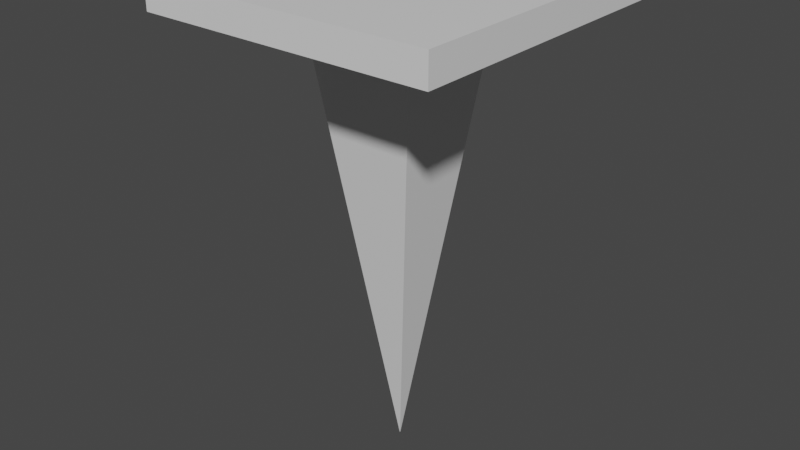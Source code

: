 # Source: Lab_KEY.blend  (saved by Blender 3.0.42; exported with 4.5.12 LTS)
import bpy
from mathutils import Matrix  # noqa: F401  (used for matrix-valued properties, if any)

bpy.ops.wm.read_factory_settings(use_empty=True)
scene = bpy.context.scene
scene.name = 'Scene'

# ---- collections
col_collection = bpy.data.collections.new('Collection'); scene.collection.children.link(col_collection)

# ---- materials (node trees are filled in below, after node groups)
mat_keymat = bpy.data.materials.new('KEYMAT')
mat_keymat.use_transparent_shadow = False

# ---- material node trees
mat_keymat.use_nodes = True; mat_keymat.node_tree.nodes.clear()
_N = mat_keymat.node_tree.nodes; _L = mat_keymat.node_tree.links
n0 = _N.new('ShaderNodeBsdfPrincipled'); n0.name = 'Principled BSDF'; n0.location = (10, 300)
n0.distribution = 'GGX'
n0.subsurface_method = 'RANDOM_WALK_SKIN'
n0.inputs[3].default_value = 1.45
n0.inputs[27].default_value = (0.0, 0.0, 0.0, 1.0)
n0.inputs[28].default_value = 1.0
n1 = _N.new('ShaderNodeOutputMaterial'); n1.name = 'Material Output'; n1.location = (300, 300)
_L.new(n0.outputs[0], n1.inputs[0])
n1.is_active_output = True

# ---- world
world_world = bpy.data.worlds.new('World'); scene.world = world_world
world_world.use_nodes = True; world_world.node_tree.nodes.clear()
_N = world_world.node_tree.nodes; _L = world_world.node_tree.links
n0 = _N.new('ShaderNodeOutputWorld'); n0.name = 'World Output'; n0.location = (300, 300)
n1 = _N.new('ShaderNodeBackground'); n1.name = 'Background'; n1.location = (10, 300)
n1.inputs[0].default_value = (0.05088, 0.05088, 0.05088, 1.0)
_L.new(n1.outputs[0], n0.inputs[0])
n0.is_active_output = True
world_world.color = (0.05088, 0.05088, 0.05088)
world_world.use_sun_shadow = False
world_world.sun_shadow_jitter_overblur = 0.0

# ---- meshes
me_cube_001 = bpy.data.meshes.new('Cube.001')
me_cube_001.from_pydata([(-0.0005263, -0.5037, 0.0005263), (-0.1329, 0.5037, 0.1329), (-0.0005263, -0.5037, -0.0005263), (-0.1329, 0.5037, -0.1329), (0.0005263, -0.5037, 0.0005263), (0.1329, 0.5037, 0.1329), (0.0005263, -0.5037, -0.0005263), (0.1329, 0.5037, -0.1329), (-0.3357, 0.5037, 0.3357), (-0.3357, 0.5037, -0.3357), (0.3357, 0.5037, -0.3357), (0.3357, 0.5037, 0.3357), (-0.3357, 0.571, 0.3357), (-0.3357, 0.571, -0.3357), (0.3357, 0.571, -0.3357), (0.3357, 0.571, 0.3357)], [], [(0, 1, 3, 2), (2, 3, 7, 6), (6, 7, 5, 4), (4, 5, 1, 0), (2, 6, 4, 0), (1, 5, 11, 8), (11, 10, 14, 15), (7, 3, 9, 10), (5, 7, 10, 11), (3, 1, 8, 9), (14, 13, 12, 15), (9, 8, 12, 13), (8, 11, 15, 12), (10, 9, 13, 14)])
_uv = me_cube_001.uv_layers.new(name='UVMap')
_uv.uv.foreach_set('vector', [0.9237, 0.0, 1.0, 0.5844, 0.8468, 0.5844, 0.9231, 0.0, 0.7698, 0.5844, 0.6935, 0.0, 0.8468, 0.0, 0.7704, 0.5844, 0.6172, 0.0, 0.6935, 0.5844, 0.5403, 0.5844, 0.6166, 0.0, 0.4639, 0.0, 0.5403, 0.5844, 0.387, 0.5844, 0.4633, 0.0, 0.5417, 0.5844, 0.5424, 0.5844, 0.5424, 0.585, 0.5417, 0.585, 0.1169, 0.6571, 0.2701, 0.6571, 0.387, 0.774, 0.0, 0.774, 0.4257, 0.9714, 0.4257, 0.5844, 0.4644, 0.5844, 0.4644, 0.9714, 0.2701, 0.5039, 0.1169, 0.5039, 2.98e-08, 0.387, 0.387, 0.387, 0.2701, 0.6571, 0.2701, 0.5039, 0.387, 0.387, 0.387, 0.774, 0.1169, 0.5039, 0.1169, 0.6571, 0.0, 0.774, 2.98e-08, 0.387, 2.98e-08, 0.0, 0.387, 2.98e-08, 0.387, 0.387, 0.0, 0.387, 0.4257, 0.5844, 0.4257, 0.9714, 0.387, 0.9714, 0.387, 0.5844, 0.5031, 0.5844, 0.5031, 0.9714, 0.4644, 0.9714, 0.4644, 0.5844, 0.5031, 0.9714, 0.5031, 0.5844, 0.5417, 0.5844, 0.5417, 0.9714])
me_cube_001.materials.append(mat_keymat)
me_cube_001.use_remesh_fix_poles = True
me_cube_001.use_remesh_preserve_attributes = False
me_cube_001.update()

# ---- objects
ob_cube = bpy.data.objects.new('Cube', me_cube_001)

# ---- transforms, parenting, visibility, modifiers, constraints
ob_cube.location = (0.0, 0.0, 0.0)
ob_cube.rotation_euler = (1.571, 0.0, 0.0)

# ---- collection membership
col_collection.objects.link(ob_cube)

# ---- scene / render settings (as saved in the file)
scene.frame_start = 1; scene.frame_end = 250; scene.frame_set(1)
scene.render.engine = 'BLENDER_EEVEE_NEXT'
scene.cycles.sampling_pattern = 'TABULATED_SOBOL'
scene.cycles.use_light_tree = False
scene.view_settings.view_transform = 'Filmic'
bpy.context.view_layer.update()

# ---- added for rendering (the .blend has no active camera and no usable light): camera, sun
cam_auto = bpy.data.cameras.new('AutoCamera')
cam_auto.lens = 50.0
cam_auto.sensor_width = 36.0
cam_auto.clip_end = 1000.0
ob_auto_camera = bpy.data.objects.new('AutoCamera', cam_auto)
scene.collection.objects.link(ob_auto_camera)
ob_auto_camera.location = (1.32688, -1.59226, 1.09514)
ob_auto_camera.rotation_euler = (1.09748, -7.21219e-08, 0.694738)
scene.camera = ob_auto_camera
light_auto_sun = bpy.data.lights.new('AutoSun', 'SUN')
light_auto_sun.energy = 3.0
light_auto_sun.angle = 0.0523599
ob_auto_sun = bpy.data.objects.new('AutoSun', light_auto_sun)
scene.collection.objects.link(ob_auto_sun)
ob_auto_sun.rotation_euler = (0.872665, 0.174533, 0.523599)
bpy.context.view_layer.update()
